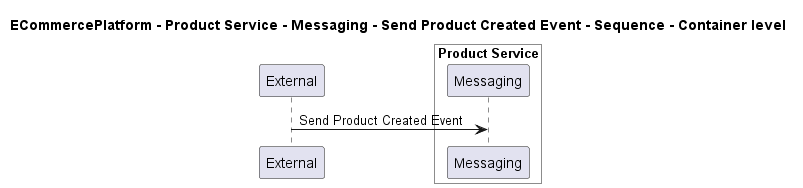

The diagram above was rendered by PlantUML. Its source (embedded in the PNG):
@startuml
!pragma layout smetana

title ECommercePlatform - Product Service - Messaging - Send Product Created Event - Sequence - Container level

participant "External" as C4InterFlow.SoftwareSystems.ExternalSystem

box "Product Service" #White
    participant "Messaging" as ECommercePlatform.SoftwareSystems.ProductService.Containers.Messaging
end box


C4InterFlow.SoftwareSystems.ExternalSystem -> ECommercePlatform.SoftwareSystems.ProductService.Containers.Messaging : Send Product Created Event


@enduml